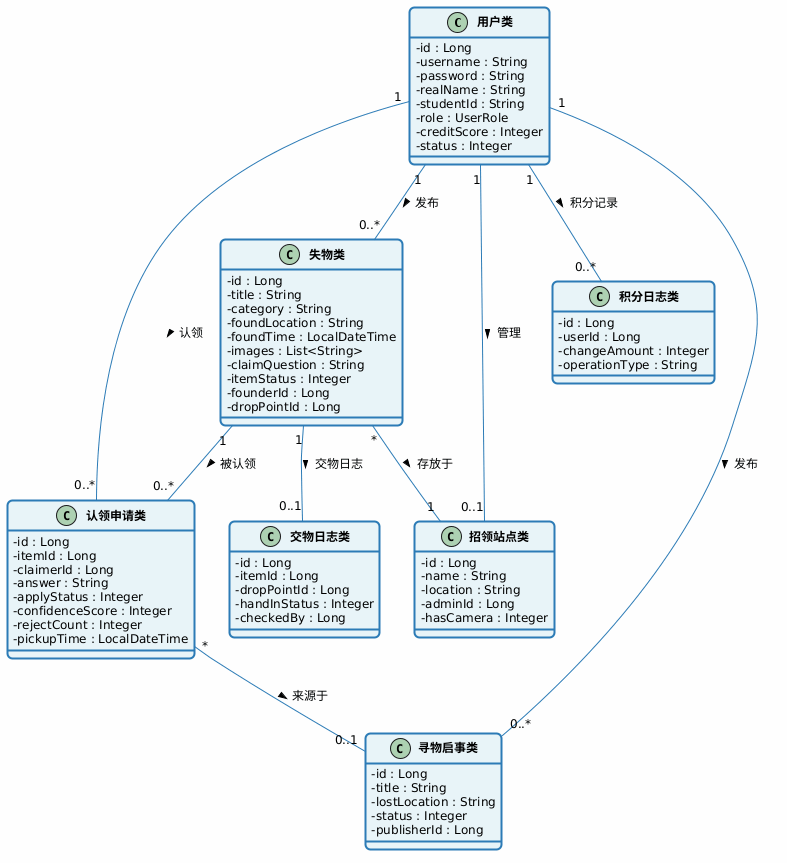

The diagram above was rendered by PlantUML. Its source (embedded in the PNG):
@startuml
skinparam classAttributeIconSize 0
skinparam backgroundColor #FEFEFE
skinparam shadowing false
skinparam roundcorner 10
skinparam defaultFontSize 12
skinparam defaultFontName SimHei

skinparam class {
    BackgroundColor #E8F4F8
    BorderColor #2C7BB6
    BorderThickness 2
    ArrowColor #2C7BB6
    FontSize 12
    FontStyle bold
}

class "用户类" as User {
    -id : Long
    -username : String
    -password : String
    -realName : String
    -studentId : String
    -role : UserRole
    -creditScore : Integer
    -status : Integer
}

class "失物类" as FoundItem {
    -id : Long
    -title : String
    -category : String
    -foundLocation : String
    -foundTime : LocalDateTime
    -images : List<String>
    -claimQuestion : String
    -itemStatus : Integer
    -founderId : Long
    -dropPointId : Long
}

class "认领申请类" as ClaimApply {
    -id : Long
    -itemId : Long
    -claimerId : Long
    -answer : String
    -applyStatus : Integer
    -confidenceScore : Integer
    -rejectCount : Integer
    -pickupTime : LocalDateTime
}

class "招领站点类" as DropPoint {
    -id : Long
    -name : String
    -location : String
    -adminId : Long
    -hasCamera : Integer
}

class "积分日志类" as CreditLog {
    -id : Long
    -userId : Long
    -changeAmount : Integer
    -operationType : String
}

class "交物日志类" as HandInLog {
    -id : Long
    -itemId : Long
    -dropPointId : Long
    -handInStatus : Integer
    -checkedBy : Long
}

class "寻物启事类" as LostNotice {
    -id : Long
    -title : String
    -lostLocation : String
    -status : Integer
    -publisherId : Long
}

User "1" -- "0..*" FoundItem : 发布 >
User "1" -- "0..*" ClaimApply : 认领 >
User "1" -- "0..*" LostNotice : 发布 >
User "1" -- "0..*" CreditLog : 积分记录 >
User "1" -- "0..1" DropPoint : 管理 >

FoundItem "1" -- "0..*" ClaimApply : 被认领 >
FoundItem "1" -- "0..1" HandInLog : 交物日志 >
FoundItem "*" -- "1" DropPoint : 存放于 >

ClaimApply "*" -- "0..1" LostNotice : 来源于 >
@enduml